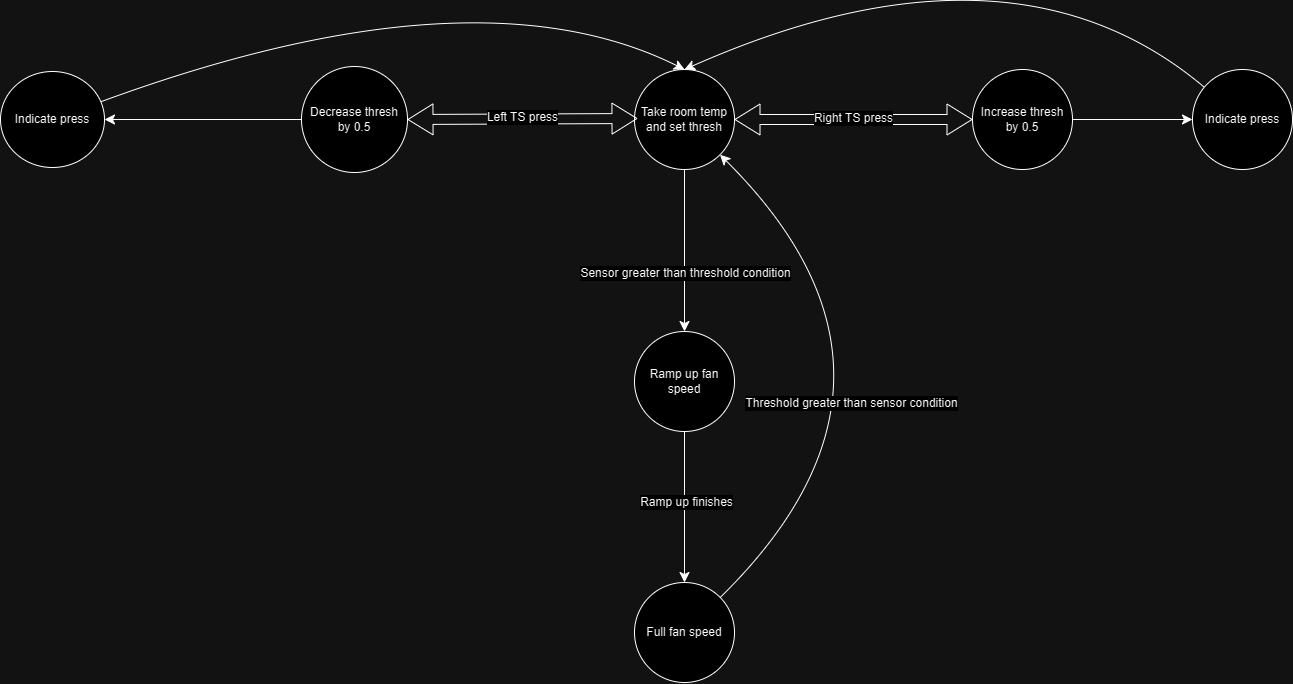

The diagram above was exported from draw.io. Its source (the exported page's mxGraphModel, read from the mxfile embedded in the PNG):
<mxGraphModel dx="2146" dy="1269" grid="0" gridSize="10" guides="1" tooltips="1" connect="1" arrows="1" fold="1" page="0" pageScale="1" pageWidth="850" pageHeight="1100" math="0" shadow="0">
  <root>
    <mxCell id="0" />
    <mxCell id="1" parent="0" />
    <mxCell id="SmS7H-HTRP8ztLkoBlbw-20" value="" style="edgeStyle=none;curved=1;rounded=0;orthogonalLoop=1;jettySize=auto;html=1;fontSize=12;startSize=8;endSize=8;" parent="1" source="SmS7H-HTRP8ztLkoBlbw-1" target="SmS7H-HTRP8ztLkoBlbw-19" edge="1">
      <mxGeometry relative="1" as="geometry" />
    </mxCell>
    <mxCell id="SmS7H-HTRP8ztLkoBlbw-27" value="Sensor greater than threshold condition" style="edgeLabel;html=1;align=center;verticalAlign=middle;resizable=0;points=[];fontSize=12;" parent="SmS7H-HTRP8ztLkoBlbw-20" vertex="1" connectable="0">
      <mxGeometry x="-0.0758" y="4" relative="1" as="geometry">
        <mxPoint x="-4" y="28" as="offset" />
      </mxGeometry>
    </mxCell>
    <mxCell id="SmS7H-HTRP8ztLkoBlbw-1" value="Take room temp and set thresh" style="ellipse;whiteSpace=wrap;html=1;aspect=fixed;" parent="1" vertex="1">
      <mxGeometry x="97" y="22" width="100" height="100" as="geometry" />
    </mxCell>
    <mxCell id="SmS7H-HTRP8ztLkoBlbw-6" value="" style="shape=flexArrow;endArrow=classic;startArrow=classic;html=1;rounded=0;fontSize=12;startSize=8;endSize=8;curved=1;exitX=1;exitY=0.5;exitDx=0;exitDy=0;" parent="1" source="SmS7H-HTRP8ztLkoBlbw-8" edge="1">
      <mxGeometry width="100" height="100" relative="1" as="geometry">
        <mxPoint x="-10" y="71.41" as="sourcePoint" />
        <mxPoint x="100" y="71" as="targetPoint" />
      </mxGeometry>
    </mxCell>
    <mxCell id="SmS7H-HTRP8ztLkoBlbw-24" value="Left TS press" style="edgeLabel;html=1;align=center;verticalAlign=middle;resizable=0;points=[];fontSize=12;" parent="SmS7H-HTRP8ztLkoBlbw-6" vertex="1" connectable="0">
      <mxGeometry x="0.0038" y="2" relative="1" as="geometry">
        <mxPoint as="offset" />
      </mxGeometry>
    </mxCell>
    <mxCell id="SmS7H-HTRP8ztLkoBlbw-16" value="" style="edgeStyle=none;curved=1;rounded=0;orthogonalLoop=1;jettySize=auto;html=1;fontSize=12;startSize=8;endSize=8;" parent="1" source="SmS7H-HTRP8ztLkoBlbw-8" target="SmS7H-HTRP8ztLkoBlbw-15" edge="1">
      <mxGeometry relative="1" as="geometry" />
    </mxCell>
    <mxCell id="SmS7H-HTRP8ztLkoBlbw-8" value="Decrease thresh by 0.5" style="ellipse;whiteSpace=wrap;html=1;aspect=fixed;" parent="1" vertex="1">
      <mxGeometry x="-236" y="19" width="106" height="106" as="geometry" />
    </mxCell>
    <mxCell id="SmS7H-HTRP8ztLkoBlbw-14" value="" style="edgeStyle=none;curved=1;rounded=0;orthogonalLoop=1;jettySize=auto;html=1;fontSize=12;startSize=8;endSize=8;" parent="1" source="SmS7H-HTRP8ztLkoBlbw-9" target="SmS7H-HTRP8ztLkoBlbw-13" edge="1">
      <mxGeometry relative="1" as="geometry" />
    </mxCell>
    <mxCell id="SmS7H-HTRP8ztLkoBlbw-9" value="Increase thresh by 0.5" style="ellipse;whiteSpace=wrap;html=1;aspect=fixed;" parent="1" vertex="1">
      <mxGeometry x="435" y="22" width="100" height="100" as="geometry" />
    </mxCell>
    <mxCell id="SmS7H-HTRP8ztLkoBlbw-12" value="" style="shape=flexArrow;endArrow=classic;startArrow=classic;html=1;rounded=0;fontSize=12;startSize=8;endSize=8;curved=1;exitX=1;exitY=0.5;exitDx=0;exitDy=0;entryX=0;entryY=0.5;entryDx=0;entryDy=0;" parent="1" source="SmS7H-HTRP8ztLkoBlbw-1" target="SmS7H-HTRP8ztLkoBlbw-9" edge="1">
      <mxGeometry width="100" height="100" relative="1" as="geometry">
        <mxPoint x="136" y="205" as="sourcePoint" />
        <mxPoint x="372" y="72" as="targetPoint" />
      </mxGeometry>
    </mxCell>
    <mxCell id="SmS7H-HTRP8ztLkoBlbw-26" value="Right TS press" style="edgeLabel;html=1;align=center;verticalAlign=middle;resizable=0;points=[];fontSize=12;" parent="SmS7H-HTRP8ztLkoBlbw-12" vertex="1" connectable="0">
      <mxGeometry x="-0.0048" y="-2" relative="1" as="geometry">
        <mxPoint y="-4" as="offset" />
      </mxGeometry>
    </mxCell>
    <mxCell id="SmS7H-HTRP8ztLkoBlbw-17" style="edgeStyle=none;curved=1;rounded=0;orthogonalLoop=1;jettySize=auto;html=1;entryX=0.5;entryY=0;entryDx=0;entryDy=0;fontSize=12;startSize=8;endSize=8;" parent="1" source="SmS7H-HTRP8ztLkoBlbw-13" target="SmS7H-HTRP8ztLkoBlbw-1" edge="1">
      <mxGeometry relative="1" as="geometry">
        <Array as="points">
          <mxPoint x="474" y="-123" />
        </Array>
      </mxGeometry>
    </mxCell>
    <mxCell id="SmS7H-HTRP8ztLkoBlbw-13" value="Indicate press" style="ellipse;whiteSpace=wrap;html=1;aspect=fixed;" parent="1" vertex="1">
      <mxGeometry x="655" y="22" width="100" height="100" as="geometry" />
    </mxCell>
    <mxCell id="SmS7H-HTRP8ztLkoBlbw-18" style="edgeStyle=none;curved=1;rounded=0;orthogonalLoop=1;jettySize=auto;html=1;entryX=0.5;entryY=0;entryDx=0;entryDy=0;fontSize=12;startSize=8;endSize=8;" parent="1" source="SmS7H-HTRP8ztLkoBlbw-15" target="SmS7H-HTRP8ztLkoBlbw-1" edge="1">
      <mxGeometry relative="1" as="geometry">
        <Array as="points">
          <mxPoint x="-63" y="-83" />
        </Array>
      </mxGeometry>
    </mxCell>
    <mxCell id="SmS7H-HTRP8ztLkoBlbw-15" value="Indicate press" style="ellipse;whiteSpace=wrap;html=1;" parent="1" vertex="1">
      <mxGeometry x="-537" y="24" width="104" height="96" as="geometry" />
    </mxCell>
    <mxCell id="SmS7H-HTRP8ztLkoBlbw-22" value="" style="edgeStyle=none;curved=1;rounded=0;orthogonalLoop=1;jettySize=auto;html=1;fontSize=12;startSize=8;endSize=8;" parent="1" source="SmS7H-HTRP8ztLkoBlbw-19" target="SmS7H-HTRP8ztLkoBlbw-21" edge="1">
      <mxGeometry relative="1" as="geometry" />
    </mxCell>
    <mxCell id="SmS7H-HTRP8ztLkoBlbw-28" value="Ramp up finishes" style="edgeLabel;html=1;align=center;verticalAlign=middle;resizable=0;points=[];fontSize=12;" parent="SmS7H-HTRP8ztLkoBlbw-22" vertex="1" connectable="0">
      <mxGeometry x="-0.0728" y="1" relative="1" as="geometry">
        <mxPoint as="offset" />
      </mxGeometry>
    </mxCell>
    <mxCell id="SmS7H-HTRP8ztLkoBlbw-19" value="Ramp up fan speed" style="ellipse;whiteSpace=wrap;html=1;aspect=fixed;" parent="1" vertex="1">
      <mxGeometry x="97" y="284" width="100" height="100" as="geometry" />
    </mxCell>
    <mxCell id="SmS7H-HTRP8ztLkoBlbw-23" style="edgeStyle=none;curved=1;rounded=0;orthogonalLoop=1;jettySize=auto;html=1;fontSize=12;startSize=8;endSize=8;" parent="1" source="SmS7H-HTRP8ztLkoBlbw-21" target="SmS7H-HTRP8ztLkoBlbw-1" edge="1">
      <mxGeometry relative="1" as="geometry">
        <Array as="points">
          <mxPoint x="407" y="330" />
        </Array>
      </mxGeometry>
    </mxCell>
    <mxCell id="SmS7H-HTRP8ztLkoBlbw-29" value="Threshold greater than sensor condition" style="edgeLabel;html=1;align=center;verticalAlign=middle;resizable=0;points=[];fontSize=12;" parent="SmS7H-HTRP8ztLkoBlbw-23" vertex="1" connectable="0">
      <mxGeometry x="-0.3092" y="59" relative="1" as="geometry">
        <mxPoint x="16" as="offset" />
      </mxGeometry>
    </mxCell>
    <mxCell id="SmS7H-HTRP8ztLkoBlbw-21" value="Full fan speed" style="ellipse;whiteSpace=wrap;html=1;aspect=fixed;" parent="1" vertex="1">
      <mxGeometry x="97" y="535" width="100" height="100" as="geometry" />
    </mxCell>
  </root>
</mxGraphModel>